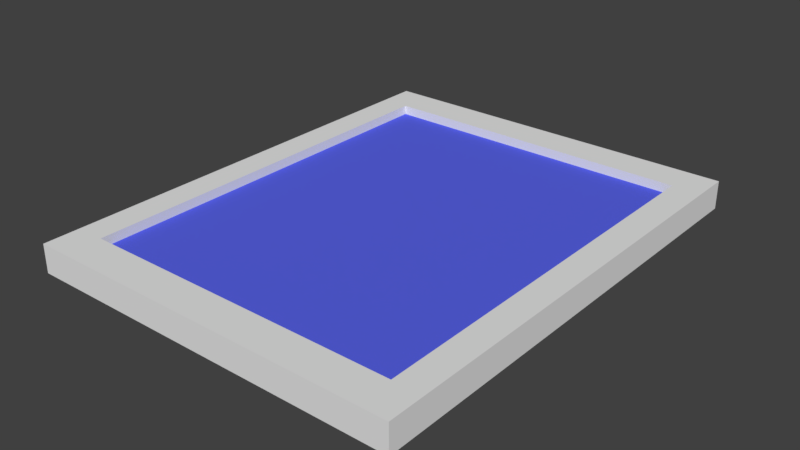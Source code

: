 # Source: CielingLight.blend  (saved by Blender 2.79.0; exported with 4.5.12 LTS)
import bpy
from mathutils import Matrix  # noqa: F401  (used for matrix-valued properties, if any)

bpy.ops.wm.read_factory_settings(use_empty=True)
scene = bpy.context.scene
scene.name = 'Scene'

# ---- collections
col_collection_1 = bpy.data.collections.new('Collection 1'); scene.collection.children.link(col_collection_1)

# ---- materials (node trees are filled in below, after node groups)
mat_light = bpy.data.materials.new('Light')
mat_light.alpha_threshold = 0.0
mat_light.use_transparent_shadow = False
mat_light.diffuse_color = (0.1004, 0.1263, 0.8, 1.0)
mat_light.roughness = 0.5
mat_lighthouseing = bpy.data.materials.new('LightHouseing')
mat_lighthouseing.alpha_threshold = 0.0
mat_lighthouseing.use_transparent_shadow = False
mat_lighthouseing.roughness = 0.5

# ---- material node trees

# ---- world
world_world = bpy.data.worlds.new('World'); scene.world = world_world
world_world.color = (0.05088, 0.05088, 0.05088)
world_world.use_sun_shadow = False
world_world.sun_shadow_jitter_overblur = 0.0
world_world.cycles.sampling_method = 'MANUAL'

# ---- meshes
me_cube = bpy.data.meshes.new('Cube')
me_cube.from_pydata([(-1.0, -1.0, -1.0), (-1.0, -1.0, 1.0), (-1.0, 1.0, -1.0), (-1.0, 1.0, 1.0), (1.0, -1.0, -1.0), (1.0, -1.0, 1.0), (1.0, 1.0, -1.0), (1.0, 1.0, 1.0), (-0.847, 0.847, -1.0), (-0.847, -0.847, -1.0), (0.847, 0.847, -1.0), (0.847, -0.847, -1.0), (-0.847, 0.847, -0.3298), (-0.847, -0.847, -0.3298), (0.847, 0.847, -0.3298), (0.847, -0.847, -0.3298)], [], [(0, 1, 3, 2), (2, 3, 7, 6), (6, 7, 5, 4), (4, 5, 1, 0), (2, 6, 10, 8), (7, 3, 1, 5), (11, 9, 13, 15), (0, 2, 8, 9), (6, 4, 11, 10), (4, 0, 9, 11), (12, 14, 15, 13), (8, 10, 14, 12), (10, 11, 15, 14), (9, 8, 12, 13)])
me_cube.polygons.foreach_set('material_index', [1, 1, 1, 1, 1, 1, 1, 1, 1, 1, 0, 1, 1, 1])
_uv = me_cube.uv_layers.new(name='UVMap')
_uv.uv.foreach_set('vector', [0.6667, 0.6667, 0.3333, 0.6667, 0.3333, 0.3333, 0.6667, 0.3333, 0.3333, 0.6667, 3.974e-08, 0.6667, 0.0, 0.3333, 0.3333, 0.3333, 0.3333, 0.3333, 1.291e-07, 0.3333, 0.0, 8.941e-08, 0.3333, 0.0, 0.3333, 0.3333, 0.3333, 3.974e-08, 0.6667, 0.0, 0.6667, 0.3333, 1.0, 0.3333, 0.6667, 0.3333, 0.6922, 0.3078, 0.9745, 0.3078, 0.3333, 0.6667, 0.3333, 1.0, 4.967e-08, 1.0, 0.0, 0.6667, 0.6667, 0.898, 0.6667, 0.6157, 0.7784, 0.6157, 0.7784, 0.898, 1.0, 0.0, 1.0, 0.3333, 0.9745, 0.3078, 0.9745, 0.0255, 0.6667, 0.3333, 0.6667, 2.98e-08, 0.6922, 0.0255, 0.6922, 0.3078, 0.6667, 2.98e-08, 1.0, 0.0, 0.9745, 0.0255, 0.6922, 0.0255, 0.3333, 0.949, 0.3333, 0.6667, 0.6157, 0.6667, 0.6157, 0.949, 0.8901, 0.3333, 0.8901, 0.6157, 0.7784, 0.6157, 0.7784, 0.3333, 0.7784, 0.3333, 0.7784, 0.6157, 0.6667, 0.6157, 0.6667, 0.3333, 0.7784, 0.898, 0.7784, 0.6157, 0.8901, 0.6157, 0.8901, 0.898])
me_cube.materials.append(mat_light)
me_cube.materials.append(mat_lighthouseing)
me_cube.use_remesh_preserve_volume = False
me_cube.use_remesh_preserve_attributes = False
me_cube.use_mirror_vertex_groups = False
me_cube.update()

# ---- objects
ob_cube = bpy.data.objects.new('Cube', me_cube)

# ---- transforms, parenting, visibility, modifiers, constraints
ob_cube.location = (0.0, 0.0, 0.0)
ob_cube.scale = (1.285, 1.618, -0.09585)
ob_cube.lineart.crease_threshold = 0.0

# ---- collection membership
col_collection_1.objects.link(ob_cube)

# ---- scene / render settings (as saved in the file)
scene.frame_start = 1; scene.frame_end = 250; scene.frame_set(1)
scene.render.engine = 'BLENDER_EEVEE_NEXT'
scene.render.resolution_percentage = 50
scene.render.dither_intensity = 0.0
scene.cycles.use_denoising = False
scene.cycles.samples = 128
scene.cycles.sampling_pattern = 'TABULATED_SOBOL'
scene.cycles.use_adaptive_sampling = False
scene.cycles.use_light_tree = False
scene.cycles.blur_glossy = 0.0
scene.cycles.sample_clamp_indirect = 0.0
scene.view_settings.view_transform = 'Standard'
bpy.context.view_layer.update()

# ---- added for rendering (the .blend has no active camera and no usable light): camera, sun
cam_auto = bpy.data.cameras.new('AutoCamera')
cam_auto.lens = 50.0
cam_auto.sensor_width = 36.0
cam_auto.clip_end = 1000.0
ob_auto_camera = bpy.data.objects.new('AutoCamera', cam_auto)
scene.collection.objects.link(ob_auto_camera)
ob_auto_camera.location = (3.82817, -4.5938, 3.06253)
ob_auto_camera.rotation_euler = (1.09748, -7.21219e-08, 0.694738)
scene.camera = ob_auto_camera
light_auto_sun = bpy.data.lights.new('AutoSun', 'SUN')
light_auto_sun.energy = 3.0
light_auto_sun.angle = 0.0523599
ob_auto_sun = bpy.data.objects.new('AutoSun', light_auto_sun)
scene.collection.objects.link(ob_auto_sun)
ob_auto_sun.rotation_euler = (0.872665, 0.174533, 0.523599)
bpy.context.view_layer.update()
